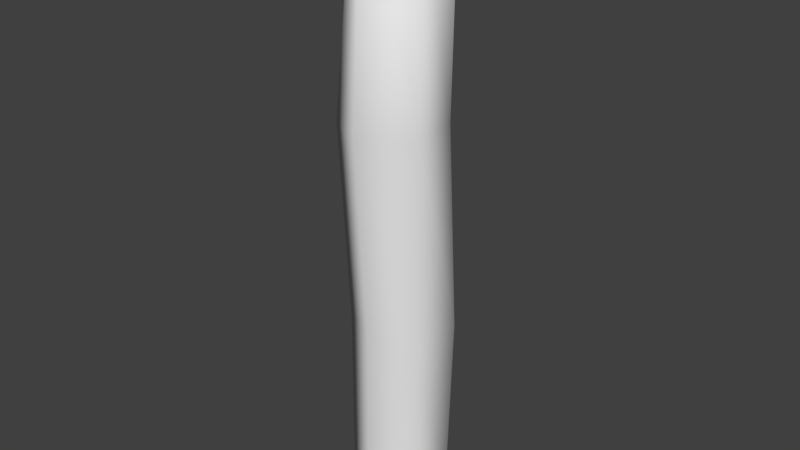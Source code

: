 # Source: stklib_logBarrierEndPost_a.blend  (saved by Blender 2.79.0; exported with 4.5.12 LTS)
import bpy
from mathutils import Matrix  # noqa: F401  (used for matrix-valued properties, if any)

bpy.ops.wm.read_factory_settings(use_empty=True)
scene = bpy.context.scene
scene.name = 'Scene'

# ---- collections
col_collection_1 = bpy.data.collections.new('Collection 1'); scene.collection.children.link(col_collection_1)

# ---- world
world_world = bpy.data.worlds.new('World'); scene.world = world_world
world_world.color = (0.05088, 0.05088, 0.05088)
world_world.use_sun_shadow = False
world_world.sun_shadow_jitter_overblur = 0.0
world_world.cycles.sampling_method = 'MANUAL'

# ---- meshes
me_cylinder = bpy.data.meshes.new('Cylinder')
me_cylinder.from_pydata([(0.0, 0.32, 0.0), (0.0, 0.32, 4.093), (0.2771, 0.16, 0.0), (0.2771, 0.16, 4.105), (0.2771, -0.16, 0.0), (0.2771, -0.16, 4.13), (-2.798e-08, -0.32, 0.0), (-2.798e-08, -0.32, 4.113), (-0.2771, -0.16, 0.0), (-0.2353, -0.1275, 4.13), (-0.2771, 0.16, 0.0), (-0.2771, 0.16, 4.13), (0.01474, 0.364, 1.385), (0.0, 0.2839, 2.753), (0.2547, 0.16, 2.753), (0.3231, 0.16, 1.377), (0.2771, -0.16, 2.753), (0.2771, -0.16, 1.377), (-0.03029, -0.3797, 2.737), (-0.01841, -0.3011, 1.417), (-0.3074, -0.2197, 2.737), (-0.2771, -0.16, 1.377), (-0.2319, 0.16, 2.753), (-0.278, 0.204, 1.385)], [], [(13, 1, 3, 14), (14, 3, 5, 16), (16, 5, 7, 18), (18, 7, 9, 20), (1, 9, 3), (20, 9, 11, 22), (22, 11, 1, 13), (10, 23, 12, 0), (23, 22, 13, 12), (8, 21, 23, 10), (21, 20, 22, 23), (6, 19, 21, 8), (19, 18, 20, 21), (4, 17, 19, 6), (17, 16, 18, 19), (2, 15, 17, 4), (15, 14, 16, 17), (0, 12, 15, 2), (12, 13, 14, 15), (5, 3, 9), (1, 11, 9), (9, 7, 5)])
me_cylinder.polygons.foreach_set('use_smooth', [True] * 22)
_uv = me_cylinder.uv_layers.new(name='UVMap')
_uv.uv.foreach_set('vector', [0.3317, 0.8969, 0.3317, 1.604, 0.1673, 1.604, 0.1673, 0.8969, 0.1673, 0.8969, 0.1673, 1.604, 0.002987, 1.604, 0.002989, 0.8969, 0.9891, 0.8969, 0.9891, 1.604, 0.8247, 1.604, 0.8247, 0.8969, 0.8247, 0.8969, 0.8247, 1.604, 0.6604, 1.604, 0.6604, 0.8969, 0.9197, 0.123, 0.712, 0.4828, 0.712, 0.003103, 0.6604, 0.8969, 0.6604, 1.604, 0.496, 1.604, 0.496, 0.8969, 0.496, 0.8969, 0.496, 1.604, 0.3317, 1.604, 0.3317, 0.8969, 0.496, -0.5171, 0.496, 0.1899, 0.3317, 0.1899, 0.3317, -0.5171, 0.496, 0.1899, 0.496, 0.8969, 0.3317, 0.8969, 0.3317, 0.1899, 0.6604, -0.5172, 0.6604, 0.1899, 0.496, 0.1899, 0.496, -0.5171, 0.6604, 0.1899, 0.6604, 0.8969, 0.496, 0.8969, 0.496, 0.1899, 0.8247, -0.5172, 0.8247, 0.1899, 0.6604, 0.1899, 0.6604, -0.5172, 0.8247, 0.1899, 0.8247, 0.8969, 0.6604, 0.8969, 0.6604, 0.1899, 0.9891, -0.5172, 0.9891, 0.1899, 0.8247, 0.1899, 0.8247, -0.5172, 0.9891, 0.1899, 0.9891, 0.8969, 0.8247, 0.8969, 0.8247, 0.1899, 0.1673, -0.5171, 0.1673, 0.1899, 0.002991, 0.1899, 0.002992, -0.5171, 0.1673, 0.1899, 0.1673, 0.8969, 0.002989, 0.8969, 0.002991, 0.1899, 0.3317, -0.5171, 0.3317, 0.1899, 0.1673, 0.1899, 0.1673, -0.5171, 0.3317, 0.1899, 0.3317, 0.8969, 0.1673, 0.8969, 0.1673, 0.1899, 0.5043, 0.123, 0.712, 0.003103, 0.712, 0.4828, 0.9197, 0.123, 0.9197, 0.3629, 0.712, 0.4828, 0.712, 0.4828, 0.5043, 0.3629, 0.5043, 0.123])
me_cylinder.use_remesh_preserve_volume = False
me_cylinder.use_remesh_preserve_attributes = False
me_cylinder.use_mirror_vertex_groups = False
me_cylinder.update()

# ---- objects
ob_stklib_logbarrierendpost_a_main = bpy.data.objects.new('stklib_logBarrierEndPost_a_main', me_cylinder)

# ---- transforms, parenting, visibility, modifiers, constraints
ob_stklib_logbarrierendpost_a_main.location = (0.0, 0.0, 0.0)
ob_stklib_logbarrierendpost_a_main.lineart.crease_threshold = 0.0
_m = ob_stklib_logbarrierendpost_a_main.modifiers.new('EdgeSplit', 'EDGE_SPLIT')
_m.split_angle = 1.553

# ---- collection membership
col_collection_1.objects.link(ob_stklib_logbarrierendpost_a_main)

# ---- scene / render settings (as saved in the file)
scene.frame_start = 1; scene.frame_end = 250; scene.frame_set(1)
scene.render.engine = 'BLENDER_EEVEE_NEXT'
scene.render.resolution_percentage = 50
scene.render.dither_intensity = 0.0
scene.cycles.use_denoising = False
scene.cycles.samples = 128
scene.cycles.sampling_pattern = 'TABULATED_SOBOL'
scene.cycles.use_adaptive_sampling = False
scene.cycles.use_light_tree = False
scene.cycles.blur_glossy = 0.0
scene.cycles.sample_clamp_indirect = 0.0
scene.view_settings.view_transform = 'Standard'
bpy.context.view_layer.update()

# ---- added for rendering (the .blend has no active camera and no usable light): camera, sun
cam_auto = bpy.data.cameras.new('AutoCamera')
cam_auto.lens = 50.0
cam_auto.sensor_width = 36.0
cam_auto.clip_end = 1000.0
ob_auto_camera = bpy.data.objects.new('AutoCamera', cam_auto)
scene.collection.objects.link(ob_auto_camera)
ob_auto_camera.location = (3.93405, -4.71927, 5.20597)
ob_auto_camera.rotation_euler = (1.09748, -7.21219e-08, 0.694738)
scene.camera = ob_auto_camera
light_auto_sun = bpy.data.lights.new('AutoSun', 'SUN')
light_auto_sun.energy = 3.0
light_auto_sun.angle = 0.0523599
ob_auto_sun = bpy.data.objects.new('AutoSun', light_auto_sun)
scene.collection.objects.link(ob_auto_sun)
ob_auto_sun.rotation_euler = (0.872665, 0.174533, 0.523599)
bpy.context.view_layer.update()
